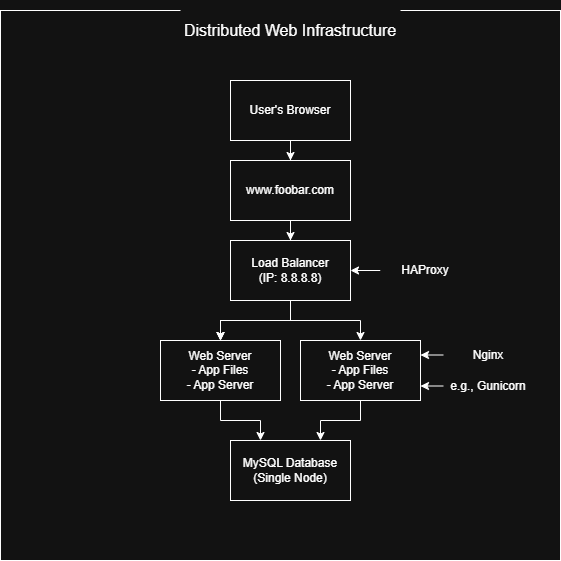

The diagram above was exported from draw.io. Its source (the exported page's mxGraphModel, read from the mxfile embedded in the PNG):
<mxGraphModel dx="872" dy="445" grid="1" gridSize="10" guides="1" tooltips="1" connect="1" arrows="1" fold="1" page="1" pageScale="1" pageWidth="850" pageHeight="1100" math="0" shadow="0">
  <root>
    <mxCell id="0" />
    <mxCell id="1" parent="0" />
    <mxCell id="vULQV0qsyKIebfoKRED7-17" value="" style="rounded=0;whiteSpace=wrap;html=1;" vertex="1" parent="1">
      <mxGeometry x="130" y="170" width="560" height="550" as="geometry" />
    </mxCell>
    <mxCell id="vULQV0qsyKIebfoKRED7-20" value="" style="edgeStyle=orthogonalEdgeStyle;rounded=0;orthogonalLoop=1;jettySize=auto;html=1;" edge="1" parent="1" source="vULQV0qsyKIebfoKRED7-1" target="vULQV0qsyKIebfoKRED7-19">
      <mxGeometry relative="1" as="geometry" />
    </mxCell>
    <mxCell id="vULQV0qsyKIebfoKRED7-1" value="User's Browser" style="rounded=0;whiteSpace=wrap;html=1;" vertex="1" parent="1">
      <mxGeometry x="360" y="240" width="120" height="60" as="geometry" />
    </mxCell>
    <mxCell id="vULQV0qsyKIebfoKRED7-18" value="&lt;font style=&quot;font-size: 16px;&quot;&gt;Distributed Web Infrastructure&lt;/font&gt;" style="rounded=0;whiteSpace=wrap;html=1;strokeColor=none;" vertex="1" parent="1">
      <mxGeometry x="310" y="160" width="220" height="60" as="geometry" />
    </mxCell>
    <mxCell id="vULQV0qsyKIebfoKRED7-22" value="" style="edgeStyle=orthogonalEdgeStyle;rounded=0;orthogonalLoop=1;jettySize=auto;html=1;" edge="1" parent="1" source="vULQV0qsyKIebfoKRED7-19" target="vULQV0qsyKIebfoKRED7-21">
      <mxGeometry relative="1" as="geometry" />
    </mxCell>
    <mxCell id="vULQV0qsyKIebfoKRED7-19" value="www.foobar.com" style="rounded=0;whiteSpace=wrap;html=1;" vertex="1" parent="1">
      <mxGeometry x="360" y="320" width="120" height="60" as="geometry" />
    </mxCell>
    <mxCell id="vULQV0qsyKIebfoKRED7-27" value="" style="edgeStyle=orthogonalEdgeStyle;rounded=0;orthogonalLoop=1;jettySize=auto;html=1;" edge="1" parent="1" source="vULQV0qsyKIebfoKRED7-21" target="vULQV0qsyKIebfoKRED7-26">
      <mxGeometry relative="1" as="geometry" />
    </mxCell>
    <mxCell id="vULQV0qsyKIebfoKRED7-28" value="" style="edgeStyle=orthogonalEdgeStyle;rounded=0;orthogonalLoop=1;jettySize=auto;html=1;" edge="1" parent="1" source="vULQV0qsyKIebfoKRED7-21" target="vULQV0qsyKIebfoKRED7-26">
      <mxGeometry relative="1" as="geometry" />
    </mxCell>
    <mxCell id="vULQV0qsyKIebfoKRED7-29" value="" style="edgeStyle=orthogonalEdgeStyle;rounded=0;orthogonalLoop=1;jettySize=auto;html=1;" edge="1" parent="1" source="vULQV0qsyKIebfoKRED7-21" target="vULQV0qsyKIebfoKRED7-26">
      <mxGeometry relative="1" as="geometry" />
    </mxCell>
    <mxCell id="vULQV0qsyKIebfoKRED7-32" style="edgeStyle=orthogonalEdgeStyle;rounded=0;orthogonalLoop=1;jettySize=auto;html=1;exitX=0.5;exitY=1;exitDx=0;exitDy=0;entryX=0.5;entryY=0;entryDx=0;entryDy=0;" edge="1" parent="1" source="vULQV0qsyKIebfoKRED7-21" target="vULQV0qsyKIebfoKRED7-30">
      <mxGeometry relative="1" as="geometry" />
    </mxCell>
    <mxCell id="vULQV0qsyKIebfoKRED7-21" value="&lt;div&gt;Load Balancer&lt;/div&gt;&lt;div&gt;&lt;span style=&quot;background-color: transparent; color: light-dark(rgb(0, 0, 0), rgb(255, 255, 255));&quot;&gt;(IP: 8.8.8.8)&lt;/span&gt;&lt;/div&gt;" style="rounded=0;whiteSpace=wrap;html=1;" vertex="1" parent="1">
      <mxGeometry x="360" y="400" width="120" height="60" as="geometry" />
    </mxCell>
    <mxCell id="vULQV0qsyKIebfoKRED7-44" style="edgeStyle=orthogonalEdgeStyle;rounded=0;orthogonalLoop=1;jettySize=auto;html=1;exitX=0.5;exitY=1;exitDx=0;exitDy=0;entryX=0.25;entryY=0;entryDx=0;entryDy=0;" edge="1" parent="1" source="vULQV0qsyKIebfoKRED7-26" target="vULQV0qsyKIebfoKRED7-41">
      <mxGeometry relative="1" as="geometry" />
    </mxCell>
    <mxCell id="vULQV0qsyKIebfoKRED7-26" value="&lt;div&gt;Web Server&lt;/div&gt;&lt;div&gt;- App Files&lt;/div&gt;&lt;div&gt;- App Server&lt;/div&gt;" style="rounded=0;whiteSpace=wrap;html=1;" vertex="1" parent="1">
      <mxGeometry x="290" y="500" width="120" height="60" as="geometry" />
    </mxCell>
    <mxCell id="vULQV0qsyKIebfoKRED7-45" style="edgeStyle=orthogonalEdgeStyle;rounded=0;orthogonalLoop=1;jettySize=auto;html=1;exitX=0.5;exitY=1;exitDx=0;exitDy=0;entryX=0.75;entryY=0;entryDx=0;entryDy=0;" edge="1" parent="1" source="vULQV0qsyKIebfoKRED7-30" target="vULQV0qsyKIebfoKRED7-41">
      <mxGeometry relative="1" as="geometry" />
    </mxCell>
    <mxCell id="vULQV0qsyKIebfoKRED7-30" value="&lt;div&gt;Web Server&lt;/div&gt;&lt;div&gt;- App Files&lt;/div&gt;&lt;div&gt;- App Server&lt;/div&gt;" style="rounded=0;whiteSpace=wrap;html=1;" vertex="1" parent="1">
      <mxGeometry x="430" y="500" width="120" height="60" as="geometry" />
    </mxCell>
    <mxCell id="vULQV0qsyKIebfoKRED7-34" value="" style="edgeStyle=orthogonalEdgeStyle;rounded=0;orthogonalLoop=1;jettySize=auto;html=1;" edge="1" parent="1" source="vULQV0qsyKIebfoKRED7-33" target="vULQV0qsyKIebfoKRED7-21">
      <mxGeometry relative="1" as="geometry" />
    </mxCell>
    <mxCell id="vULQV0qsyKIebfoKRED7-33" value="&lt;font&gt;HAProxy&lt;/font&gt;" style="rounded=0;whiteSpace=wrap;html=1;strokeColor=none;" vertex="1" parent="1">
      <mxGeometry x="510" y="412.5" width="90" height="35" as="geometry" />
    </mxCell>
    <mxCell id="vULQV0qsyKIebfoKRED7-38" style="edgeStyle=orthogonalEdgeStyle;rounded=0;orthogonalLoop=1;jettySize=auto;html=1;exitX=0;exitY=0.5;exitDx=0;exitDy=0;entryX=1;entryY=0.25;entryDx=0;entryDy=0;" edge="1" parent="1" source="vULQV0qsyKIebfoKRED7-35" target="vULQV0qsyKIebfoKRED7-30">
      <mxGeometry relative="1" as="geometry" />
    </mxCell>
    <mxCell id="vULQV0qsyKIebfoKRED7-35" value="&lt;font&gt;Nginx&lt;/font&gt;" style="rounded=0;whiteSpace=wrap;html=1;strokeColor=none;" vertex="1" parent="1">
      <mxGeometry x="573" y="497" width="90" height="35" as="geometry" />
    </mxCell>
    <mxCell id="vULQV0qsyKIebfoKRED7-40" style="edgeStyle=orthogonalEdgeStyle;rounded=0;orthogonalLoop=1;jettySize=auto;html=1;exitX=0;exitY=0.5;exitDx=0;exitDy=0;entryX=1;entryY=0.75;entryDx=0;entryDy=0;" edge="1" parent="1" source="vULQV0qsyKIebfoKRED7-39" target="vULQV0qsyKIebfoKRED7-30">
      <mxGeometry relative="1" as="geometry" />
    </mxCell>
    <mxCell id="vULQV0qsyKIebfoKRED7-39" value="&lt;font&gt;e.g., Gunicorn&lt;/font&gt;" style="rounded=0;whiteSpace=wrap;html=1;strokeColor=none;" vertex="1" parent="1">
      <mxGeometry x="573" y="528" width="90" height="35" as="geometry" />
    </mxCell>
    <mxCell id="vULQV0qsyKIebfoKRED7-41" value="&lt;div&gt;MySQL Database&lt;/div&gt;&lt;div&gt;&lt;span style=&quot;background-color: transparent; color: light-dark(rgb(0, 0, 0), rgb(255, 255, 255));&quot;&gt;(Single Node)&lt;/span&gt;&lt;/div&gt;" style="rounded=0;whiteSpace=wrap;html=1;" vertex="1" parent="1">
      <mxGeometry x="360" y="600" width="120" height="60" as="geometry" />
    </mxCell>
  </root>
</mxGraphModel>